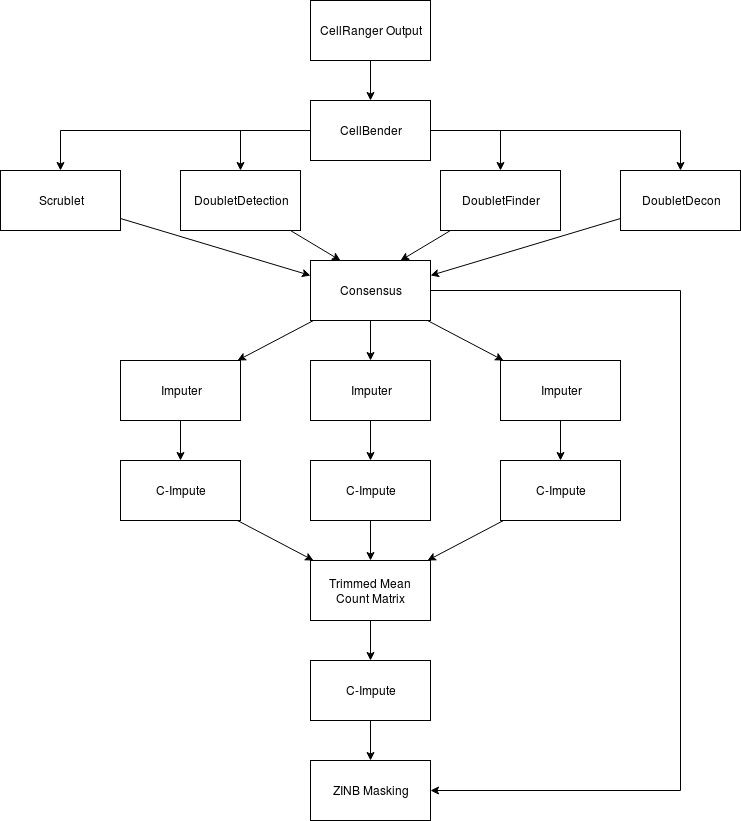

The diagram above was exported from draw.io. Its source (the exported page's mxGraphModel, read from the mxfile embedded in the PNG):
<mxGraphModel dx="1343" dy="793" grid="1" gridSize="10" guides="1" tooltips="1" connect="1" arrows="1" fold="1" page="1" pageScale="1" pageWidth="850" pageHeight="1100" math="0" shadow="0">
  <root>
    <mxCell id="0" />
    <mxCell id="1" parent="0" />
    <mxCell id="0oVH-Zt2k8Sdv1q1Oj9g-1" value="" style="edgeStyle=orthogonalEdgeStyle;rounded=0;orthogonalLoop=1;jettySize=auto;html=1;" parent="1" source="0oVH-Zt2k8Sdv1q1Oj9g-5" target="0oVH-Zt2k8Sdv1q1Oj9g-38" edge="1">
      <mxGeometry relative="1" as="geometry" />
    </mxCell>
    <mxCell id="0oVH-Zt2k8Sdv1q1Oj9g-2" value="" style="edgeStyle=orthogonalEdgeStyle;rounded=0;orthogonalLoop=1;jettySize=auto;html=1;" parent="1" source="0oVH-Zt2k8Sdv1q1Oj9g-5" target="0oVH-Zt2k8Sdv1q1Oj9g-10" edge="1">
      <mxGeometry relative="1" as="geometry" />
    </mxCell>
    <mxCell id="0oVH-Zt2k8Sdv1q1Oj9g-3" value="" style="edgeStyle=orthogonalEdgeStyle;rounded=0;orthogonalLoop=1;jettySize=auto;html=1;" parent="1" source="0oVH-Zt2k8Sdv1q1Oj9g-5" target="0oVH-Zt2k8Sdv1q1Oj9g-8" edge="1">
      <mxGeometry relative="1" as="geometry" />
    </mxCell>
    <mxCell id="0oVH-Zt2k8Sdv1q1Oj9g-4" value="" style="edgeStyle=none;rounded=0;orthogonalLoop=1;jettySize=auto;html=1;" parent="1" source="0oVH-Zt2k8Sdv1q1Oj9g-6" target="0oVH-Zt2k8Sdv1q1Oj9g-5" edge="1">
      <mxGeometry relative="1" as="geometry" />
    </mxCell>
    <mxCell id="0oVH-Zt2k8Sdv1q1Oj9g-5" value="CellBender" style="rounded=0;whiteSpace=wrap;html=1;" parent="1" vertex="1">
      <mxGeometry x="370" y="290" width="120" height="60" as="geometry" />
    </mxCell>
    <mxCell id="0oVH-Zt2k8Sdv1q1Oj9g-6" value="CellRanger Output" style="rounded=0;whiteSpace=wrap;html=1;" parent="1" vertex="1">
      <mxGeometry x="370" y="190" width="120" height="60" as="geometry" />
    </mxCell>
    <mxCell id="0oVH-Zt2k8Sdv1q1Oj9g-7" value="" style="edgeStyle=none;rounded=0;orthogonalLoop=1;jettySize=auto;html=1;entryX=1;entryY=0.25;entryDx=0;entryDy=0;" parent="1" source="0oVH-Zt2k8Sdv1q1Oj9g-8" target="0oVH-Zt2k8Sdv1q1Oj9g-14" edge="1">
      <mxGeometry relative="1" as="geometry">
        <mxPoint x="740" y="570" as="targetPoint" />
      </mxGeometry>
    </mxCell>
    <mxCell id="0oVH-Zt2k8Sdv1q1Oj9g-8" value="DoubletDecon" style="rounded=0;whiteSpace=wrap;html=1;" parent="1" vertex="1">
      <mxGeometry x="680" y="360" width="120" height="60" as="geometry" />
    </mxCell>
    <mxCell id="0oVH-Zt2k8Sdv1q1Oj9g-9" value="" style="edgeStyle=none;rounded=0;orthogonalLoop=1;jettySize=auto;html=1;entryX=0.25;entryY=0;entryDx=0;entryDy=0;" parent="1" source="0oVH-Zt2k8Sdv1q1Oj9g-10" target="0oVH-Zt2k8Sdv1q1Oj9g-14" edge="1">
      <mxGeometry relative="1" as="geometry" />
    </mxCell>
    <mxCell id="0oVH-Zt2k8Sdv1q1Oj9g-10" value="DoubletDetection" style="rounded=0;whiteSpace=wrap;html=1;" parent="1" vertex="1">
      <mxGeometry x="240" y="360" width="120" height="60" as="geometry" />
    </mxCell>
    <mxCell id="0oVH-Zt2k8Sdv1q1Oj9g-11" value="" style="edgeStyle=none;rounded=0;orthogonalLoop=1;jettySize=auto;html=1;" parent="1" source="0oVH-Zt2k8Sdv1q1Oj9g-14" target="0oVH-Zt2k8Sdv1q1Oj9g-29" edge="1">
      <mxGeometry relative="1" as="geometry" />
    </mxCell>
    <mxCell id="0oVH-Zt2k8Sdv1q1Oj9g-12" value="" style="edgeStyle=none;rounded=0;orthogonalLoop=1;jettySize=auto;html=1;" parent="1" source="0oVH-Zt2k8Sdv1q1Oj9g-14" target="0oVH-Zt2k8Sdv1q1Oj9g-22" edge="1">
      <mxGeometry relative="1" as="geometry" />
    </mxCell>
    <mxCell id="0oVH-Zt2k8Sdv1q1Oj9g-13" value="" style="edgeStyle=none;rounded=0;orthogonalLoop=1;jettySize=auto;html=1;" parent="1" source="0oVH-Zt2k8Sdv1q1Oj9g-14" target="0oVH-Zt2k8Sdv1q1Oj9g-16" edge="1">
      <mxGeometry relative="1" as="geometry" />
    </mxCell>
    <mxCell id="5QRYXf3bFFVRNaOwlgXt-7" style="edgeStyle=orthogonalEdgeStyle;rounded=0;orthogonalLoop=1;jettySize=auto;html=1;exitX=1;exitY=0.5;exitDx=0;exitDy=0;entryX=1;entryY=0.5;entryDx=0;entryDy=0;" edge="1" parent="1" source="0oVH-Zt2k8Sdv1q1Oj9g-14" target="5QRYXf3bFFVRNaOwlgXt-1">
      <mxGeometry relative="1" as="geometry">
        <Array as="points">
          <mxPoint x="740" y="480" />
          <mxPoint x="740" y="980" />
        </Array>
      </mxGeometry>
    </mxCell>
    <mxCell id="0oVH-Zt2k8Sdv1q1Oj9g-14" value="Consensus" style="rounded=0;whiteSpace=wrap;html=1;" parent="1" vertex="1">
      <mxGeometry x="370" y="450" width="120" height="60" as="geometry" />
    </mxCell>
    <mxCell id="0oVH-Zt2k8Sdv1q1Oj9g-15" value="" style="edgeStyle=none;rounded=0;orthogonalLoop=1;jettySize=auto;html=1;" parent="1" source="0oVH-Zt2k8Sdv1q1Oj9g-16" target="0oVH-Zt2k8Sdv1q1Oj9g-18" edge="1">
      <mxGeometry relative="1" as="geometry" />
    </mxCell>
    <mxCell id="0oVH-Zt2k8Sdv1q1Oj9g-16" value="Imputer" style="rounded=0;whiteSpace=wrap;html=1;" parent="1" vertex="1">
      <mxGeometry x="560" y="550" width="120" height="60" as="geometry" />
    </mxCell>
    <mxCell id="0oVH-Zt2k8Sdv1q1Oj9g-17" value="" style="edgeStyle=none;rounded=0;orthogonalLoop=1;jettySize=auto;html=1;" parent="1" source="0oVH-Zt2k8Sdv1q1Oj9g-18" target="0oVH-Zt2k8Sdv1q1Oj9g-26" edge="1">
      <mxGeometry relative="1" as="geometry">
        <mxPoint x="620" y="750" as="targetPoint" />
      </mxGeometry>
    </mxCell>
    <mxCell id="0oVH-Zt2k8Sdv1q1Oj9g-18" value="C-Impute" style="rounded=0;whiteSpace=wrap;html=1;" parent="1" vertex="1">
      <mxGeometry x="560" y="650" width="120" height="60" as="geometry" />
    </mxCell>
    <mxCell id="0oVH-Zt2k8Sdv1q1Oj9g-21" value="" style="edgeStyle=none;rounded=0;orthogonalLoop=1;jettySize=auto;html=1;" parent="1" source="0oVH-Zt2k8Sdv1q1Oj9g-22" target="0oVH-Zt2k8Sdv1q1Oj9g-24" edge="1">
      <mxGeometry relative="1" as="geometry" />
    </mxCell>
    <mxCell id="0oVH-Zt2k8Sdv1q1Oj9g-22" value="Imputer" style="rounded=0;whiteSpace=wrap;html=1;" parent="1" vertex="1">
      <mxGeometry x="370" y="550" width="120" height="60" as="geometry" />
    </mxCell>
    <mxCell id="0oVH-Zt2k8Sdv1q1Oj9g-23" value="" style="edgeStyle=none;rounded=0;orthogonalLoop=1;jettySize=auto;html=1;" parent="1" source="0oVH-Zt2k8Sdv1q1Oj9g-24" target="0oVH-Zt2k8Sdv1q1Oj9g-26" edge="1">
      <mxGeometry relative="1" as="geometry" />
    </mxCell>
    <mxCell id="0oVH-Zt2k8Sdv1q1Oj9g-24" value="C-Impute" style="rounded=0;whiteSpace=wrap;html=1;" parent="1" vertex="1">
      <mxGeometry x="370" y="650" width="120" height="60" as="geometry" />
    </mxCell>
    <mxCell id="0oVH-Zt2k8Sdv1q1Oj9g-25" value="" style="edgeStyle=none;rounded=0;orthogonalLoop=1;jettySize=auto;html=1;" parent="1" source="0oVH-Zt2k8Sdv1q1Oj9g-26" target="0oVH-Zt2k8Sdv1q1Oj9g-27" edge="1">
      <mxGeometry relative="1" as="geometry" />
    </mxCell>
    <mxCell id="0oVH-Zt2k8Sdv1q1Oj9g-26" value="Trimmed Mean Count Matrix" style="rounded=0;whiteSpace=wrap;html=1;" parent="1" vertex="1">
      <mxGeometry x="370" y="750" width="120" height="60" as="geometry" />
    </mxCell>
    <mxCell id="5QRYXf3bFFVRNaOwlgXt-2" value="" style="edgeStyle=orthogonalEdgeStyle;rounded=0;orthogonalLoop=1;jettySize=auto;html=1;" edge="1" parent="1" source="0oVH-Zt2k8Sdv1q1Oj9g-27" target="5QRYXf3bFFVRNaOwlgXt-1">
      <mxGeometry relative="1" as="geometry" />
    </mxCell>
    <mxCell id="0oVH-Zt2k8Sdv1q1Oj9g-27" value="C-Impute" style="rounded=0;whiteSpace=wrap;html=1;" parent="1" vertex="1">
      <mxGeometry x="370" y="850" width="120" height="60" as="geometry" />
    </mxCell>
    <mxCell id="5QRYXf3bFFVRNaOwlgXt-1" value="ZINB Masking" style="rounded=0;whiteSpace=wrap;html=1;" vertex="1" parent="1">
      <mxGeometry x="370" y="950" width="120" height="60" as="geometry" />
    </mxCell>
    <mxCell id="0oVH-Zt2k8Sdv1q1Oj9g-28" value="" style="edgeStyle=none;rounded=0;orthogonalLoop=1;jettySize=auto;html=1;" parent="1" source="0oVH-Zt2k8Sdv1q1Oj9g-29" target="0oVH-Zt2k8Sdv1q1Oj9g-31" edge="1">
      <mxGeometry relative="1" as="geometry" />
    </mxCell>
    <mxCell id="0oVH-Zt2k8Sdv1q1Oj9g-29" value="Imputer" style="rounded=0;whiteSpace=wrap;html=1;" parent="1" vertex="1">
      <mxGeometry x="180" y="550" width="120" height="60" as="geometry" />
    </mxCell>
    <mxCell id="0oVH-Zt2k8Sdv1q1Oj9g-30" value="" style="edgeStyle=none;rounded=0;orthogonalLoop=1;jettySize=auto;html=1;" parent="1" source="0oVH-Zt2k8Sdv1q1Oj9g-31" target="0oVH-Zt2k8Sdv1q1Oj9g-26" edge="1">
      <mxGeometry relative="1" as="geometry">
        <mxPoint x="240" y="750" as="targetPoint" />
      </mxGeometry>
    </mxCell>
    <mxCell id="0oVH-Zt2k8Sdv1q1Oj9g-31" value="C-Impute" style="rounded=0;whiteSpace=wrap;html=1;" parent="1" vertex="1">
      <mxGeometry x="180" y="650" width="120" height="60" as="geometry" />
    </mxCell>
    <mxCell id="0oVH-Zt2k8Sdv1q1Oj9g-34" value="" style="edgeStyle=orthogonalEdgeStyle;rounded=0;orthogonalLoop=1;jettySize=auto;html=1;" parent="1" target="0oVH-Zt2k8Sdv1q1Oj9g-36" edge="1">
      <mxGeometry relative="1" as="geometry">
        <mxPoint x="560" y="320" as="sourcePoint" />
        <Array as="points">
          <mxPoint x="560" y="320" />
        </Array>
      </mxGeometry>
    </mxCell>
    <mxCell id="0oVH-Zt2k8Sdv1q1Oj9g-35" value="" style="edgeStyle=none;rounded=0;orthogonalLoop=1;jettySize=auto;html=1;entryX=0.75;entryY=0;entryDx=0;entryDy=0;" parent="1" source="0oVH-Zt2k8Sdv1q1Oj9g-36" target="0oVH-Zt2k8Sdv1q1Oj9g-14" edge="1">
      <mxGeometry relative="1" as="geometry">
        <mxPoint x="560" y="570" as="targetPoint" />
      </mxGeometry>
    </mxCell>
    <mxCell id="0oVH-Zt2k8Sdv1q1Oj9g-36" value="DoubletFinder" style="rounded=0;whiteSpace=wrap;html=1;" parent="1" vertex="1">
      <mxGeometry x="500" y="360" width="120" height="60" as="geometry" />
    </mxCell>
    <mxCell id="0oVH-Zt2k8Sdv1q1Oj9g-37" value="" style="edgeStyle=none;rounded=0;orthogonalLoop=1;jettySize=auto;html=1;entryX=0;entryY=0.25;entryDx=0;entryDy=0;" parent="1" source="0oVH-Zt2k8Sdv1q1Oj9g-38" target="0oVH-Zt2k8Sdv1q1Oj9g-14" edge="1">
      <mxGeometry relative="1" as="geometry">
        <mxPoint x="120" y="570" as="targetPoint" />
      </mxGeometry>
    </mxCell>
    <mxCell id="0oVH-Zt2k8Sdv1q1Oj9g-38" value="Scrublet" style="rounded=0;whiteSpace=wrap;html=1;" parent="1" vertex="1">
      <mxGeometry x="60" y="360" width="120" height="60" as="geometry" />
    </mxCell>
  </root>
</mxGraphModel>